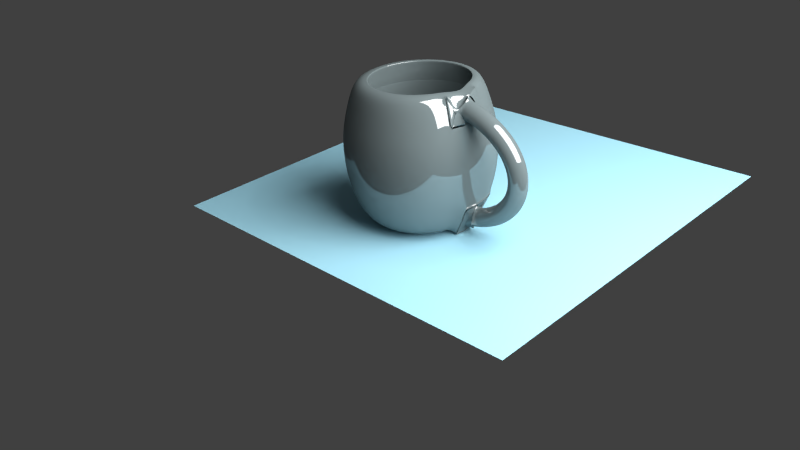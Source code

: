 # Source: coffeecup.blend  (saved by Blender 2.69.0; exported with 4.5.12 LTS)
import bpy
from mathutils import Matrix  # noqa: F401  (used for matrix-valued properties, if any)

bpy.ops.wm.read_factory_settings(use_empty=True)
scene = bpy.context.scene
scene.name = 'Scene'

# ---- collections
col_collection_1 = bpy.data.collections.new('Collection 1'); scene.collection.children.link(col_collection_1)

# ---- materials (node trees are filled in below, after node groups)
mat_material_002 = bpy.data.materials.new('Material.002')
mat_material_002.alpha_threshold = 0.0
mat_material_002.roughness = 0.5
mat_material_002.line_color = (0.0, 0.0, 0.0, 1.0)
mat_material_001 = bpy.data.materials.new('Material.001')
mat_material_001.alpha_threshold = 0.0
mat_material_001.roughness = 0.5
mat_material_001.line_color = (0.0, 0.0, 0.0, 1.0)
mat_material = bpy.data.materials.new('Material')
mat_material.alpha_threshold = 0.0
mat_material.roughness = 0.5
mat_material.line_color = (0.0, 0.0, 0.0, 1.0)

# ---- material node trees
mat_material_002.use_nodes = True; mat_material_002.node_tree.nodes.clear()
_N = mat_material_002.node_tree.nodes; _L = mat_material_002.node_tree.links
n0 = _N.new('ShaderNodeOutputMaterial'); n0.name = 'Material Output'; n0.location = (300, 300)
n1 = _N.new('ShaderNodeEmission'); n1.name = 'Emission'; n1.location = (110, 300)
n1.inputs[0].default_value = (0.8, 0.8, 0.8, 1.0)
n1.inputs[1].default_value = 10.0
_L.new(n1.outputs[0], n0.inputs[0])
n0.is_active_output = True
mat_material_001.use_nodes = True; mat_material_001.node_tree.nodes.clear()
_N = mat_material_001.node_tree.nodes; _L = mat_material_001.node_tree.links
n0 = _N.new('ShaderNodeOutputMaterial'); n0.name = 'Material Output'; n0.location = (300, 300)
n1 = _N.new('ShaderNodeBsdfDiffuse'); n1.name = 'Diffuse BSDF'; n1.location = (10, 300)
n1.inputs[0].default_value = (0.3514, 0.6654, 0.8, 1.0)
_L.new(n1.outputs[0], n0.inputs[0])
n0.is_active_output = True
mat_material.use_nodes = True; mat_material.node_tree.nodes.clear()
_N = mat_material.node_tree.nodes; _L = mat_material.node_tree.links
n0 = _N.new('ShaderNodeOutputMaterial'); n0.name = 'Material Output'; n0.location = (300, 300)
n1 = _N.new('ShaderNodeMixShader'); n1.name = 'Mix Shader'; n1.location = (110, 300)
n1.inputs[0].default_value = 0.14
n2 = _N.new('ShaderNodeBsdfDiffuse'); n2.name = 'Diffuse BSDF'; n2.location = (-90, 300)
n3 = _N.new('ShaderNodeRGB'); n3.name = 'RGB'; n3.location = (-280, 300)
n3.outputs[0].default_value = (0.1525, 0.1904, 0.196, 1.0)
n4 = _N.new('ShaderNodeBsdfAnisotropic'); n4.name = 'Glossy BSDF'; n4.location = (-90, 300)
n4.distribution = 'BECKMANN'
n4.inputs[1].default_value = 0.0
_L.new(n1.outputs[0], n0.inputs[0])
_L.new(n2.outputs[0], n1.inputs[1])
_L.new(n3.outputs[0], n2.inputs[0])
_L.new(n4.outputs[0], n1.inputs[2])
n0.is_active_output = True

# ---- world
world_world = bpy.data.worlds.new('World'); scene.world = world_world
world_world.color = (0.05088, 0.05088, 0.05088)
world_world.use_sun_shadow = False
world_world.sun_shadow_jitter_overblur = 0.0
world_world.cycles.sampling_method = 'MANUAL'
world_world.cycles.sample_map_resolution = 256

# ---- cameras
cam_camera = bpy.data.cameras.new('Camera')
cam_camera.clip_end = 100.0
cam_camera.lens = 35.0
cam_camera.sensor_width = 32.0
cam_camera.sensor_height = 18.0
cam_camera.ortho_scale = 7.314
cam_camera.dof.focus_distance = 0.0

# ---- lights
light_lamp = bpy.data.lights.new('Lamp', 'POINT')
light_lamp.transmission_factor = 0.0
light_lamp.cutoff_distance = 30.0
light_lamp.energy = 100.0
light_lamp.shadow_buffer_clip_start = 1.001
light_lamp.shadow_soft_size = 0.1
light_lamp.shadow_maximum_resolution = 0.006
light_lamp.use_absolute_resolution = True
light_lamp.cycles.use_multiple_importance_sampling = False

# ---- meshes
me_plane_001 = bpy.data.meshes.new('Plane.001')
me_plane_001.from_pydata([(1.0, -1.0, 0.0), (-1.0, -1.0, 0.0), (1.0, 1.0, 0.0), (-1.0, 1.0, 0.0)], [], [(1, 0, 2, 3)])
me_plane_001.materials.append(mat_material_002)
me_plane_001.use_remesh_preserve_volume = False
me_plane_001.use_remesh_preserve_attributes = False
me_plane_001.use_mirror_vertex_groups = False
me_plane_001.update()
me_plane = bpy.data.meshes.new('Plane')
me_plane.from_pydata([(1.0, -1.0, 0.0), (-1.0, -1.0, 0.0), (1.0, 1.0, 0.0), (-1.0, 1.0, 0.0)], [], [(1, 0, 2, 3)])
me_plane.materials.append(mat_material_001)
me_plane.use_remesh_preserve_volume = False
me_plane.use_remesh_preserve_attributes = False
me_plane.use_mirror_vertex_groups = False
me_plane.update()
me_mesh = bpy.data.meshes.new('Mesh')
me_mesh.from_pydata([(-2.246, 0.2157, 0.7458), (-2.201, 0.01582, 0.9408), (-2.246, -0.1843, 0.746), (-2.291, 0.0155, 0.551), (-2.183, 0.2158, 0.7299), (-2.13, 0.016, 0.9229), (-2.181, -0.1842, 0.7299), (-2.235, 0.01564, 0.5369), (-2.121, 0.2161, 0.7118), (-2.06, 0.0163, 0.9023), (-2.119, -0.1839, 0.7116), (-2.181, 0.01587, 0.521), (-2.062, 0.2165, 0.6916), (-1.992, 0.01673, 0.8793), (-2.059, -0.1835, 0.6911), (-2.129, 0.0162, 0.5034), (-2.005, 0.2169, 0.6694), (-1.926, 0.01729, 0.8538), (-2.001, -0.183, 0.6686), (-2.079, 0.01662, 0.4842), (-1.95, 0.2175, 0.6452), (-1.863, 0.01798, 0.8258), (-1.945, -0.1824, 0.6441), (-2.032, 0.01713, 0.4635), (-1.897, 0.2183, 0.6193), (-1.802, 0.01881, 0.7955), (-1.892, -0.1817, 0.6177), (-1.988, 0.01774, 0.4415), (-1.847, 0.2191, 0.5915), (-1.743, 0.01979, 0.7628), (-1.841, -0.1809, 0.5895), (-1.946, 0.01843, 0.4182), (-1.8, 0.22, 0.5621), (-1.687, 0.02091, 0.7278), (-1.793, -0.1799, 0.5595), (-1.907, 0.01922, 0.3937), (-1.756, 0.2211, 0.531), (-1.633, 0.02219, 0.6905), (-1.748, -0.1788, 0.5278), (-1.87, 0.02009, 0.3683), (-1.714, 0.2223, 0.4985), (-1.582, 0.02362, 0.651), (-1.705, -0.1776, 0.4945), (-1.836, 0.02105, 0.3419), (-1.675, 0.2236, 0.4645), (-1.534, 0.02522, 0.6093), (-1.665, -0.1763, 0.4596), (-1.805, 0.02208, 0.3148), (-1.638, 0.225, 0.4292), (-1.489, 0.02699, 0.5654), (-1.627, -0.1748, 0.4233), (-1.776, 0.0232, 0.2871), (-1.605, 0.2265, 0.3927), (-1.447, 0.02893, 0.5195), (-1.593, -0.1732, 0.3857), (-1.751, 0.02439, 0.2589), (-1.575, 0.2282, 0.355), (-1.409, 0.03105, 0.4716), (-1.562, -0.1715, 0.3468), (-1.728, 0.02566, 0.2302), (-1.547, 0.23, 0.3163), (-1.373, 0.03335, 0.4218), (-1.533, -0.1696, 0.3067), (-1.707, 0.027, 0.2012), (-1.523, 0.2319, 0.2766), (-1.342, 0.03583, 0.3701), (-1.508, -0.1677, 0.2654), (-1.689, 0.0284, 0.1719), (-1.501, 0.2339, 0.2361), (-1.314, 0.03851, 0.3168), (-1.486, -0.1655, 0.2232), (-1.673, 0.02988, 0.1425), (-1.483, 0.2361, 0.1948), (-1.289, 0.04137, 0.262), (-1.467, -0.1633, 0.1801), (-1.66, 0.03143, 0.1129), (-1.468, 0.2384, 0.1528), (-1.269, 0.04442, 0.2059), (-1.451, -0.1609, 0.1362), (-1.65, 0.03304, 0.08319), (-1.456, 0.2408, 0.1103), (-1.253, 0.04767, 0.1486), (-1.438, -0.1584, 0.09163), (-1.641, 0.03473, 0.05337), (-1.447, 0.2433, 0.06737), (-1.241, 0.0511, 0.0904), (-1.429, -0.1557, 0.04646), (-1.635, 0.03649, 0.02343), (-1.442, 0.246, 0.02404), (-1.233, 0.05471, 0.03152), (-1.423, -0.1529, 0.000815), (-1.631, 0.03834, -0.006671), (-1.439, 0.2487, -0.01956), (-1.23, 0.05849, -0.02778), (-1.42, -0.15, -0.04518), (-1.629, 0.04027, -0.03696), (-1.44, 0.2517, -0.06333), (-1.231, 0.06245, -0.08726), (-1.421, -0.1469, -0.09139), (-1.63, 0.0423, -0.06746), (-1.444, 0.2547, -0.1072), (-1.236, 0.06657, -0.1467), (-1.425, -0.1437, -0.1377), (-1.633, 0.04443, -0.09821), (-1.451, 0.2579, -0.151), (-1.246, 0.07084, -0.2058), (-1.433, -0.1404, -0.184), (-1.638, 0.04667, -0.1292), (-1.461, 0.2612, -0.1946), (-1.26, 0.07527, -0.2643), (-1.444, -0.1369, -0.2302), (-1.645, 0.04903, -0.1605), (-1.475, 0.2646, -0.2381), (-1.278, 0.07983, -0.3221), (-1.458, -0.1332, -0.2761), (-1.655, 0.05152, -0.192), (-1.492, 0.2681, -0.2811), (-1.3, 0.08452, -0.379), (-1.476, -0.1295, -0.3215), (-1.667, 0.05414, -0.2237), (-1.512, 0.2718, -0.3237), (-1.326, 0.08935, -0.4347), (-1.497, -0.1256, -0.3665), (-1.682, 0.0569, -0.2556), (-1.535, 0.2757, -0.3657), (-1.356, 0.09429, -0.4891), (-1.522, -0.1216, -0.4108), (-1.7, 0.0598, -0.2875), (-1.561, 0.2796, -0.407), (-1.39, 0.09936, -0.542), (-1.549, -0.1174, -0.4543), (-1.721, 0.06284, -0.3193), (-1.591, 0.2837, -0.4475), (-1.428, 0.1045, -0.5934), (-1.581, -0.1131, -0.4969), (-1.744, 0.06604, -0.351), (-1.624, 0.2879, -0.4871), (-1.469, 0.1098, -0.643), (-1.615, -0.1087, -0.5384), (-1.77, 0.06939, -0.3824), (-1.66, 0.2923, -0.5255), (-1.514, 0.1152, -0.6909), (-1.653, -0.1041, -0.5787), (-1.799, 0.07289, -0.4134), (-1.699, 0.2967, -0.5628), (-1.562, 0.1208, -0.7367), (-1.694, -0.09943, -0.6178), (-1.831, 0.07654, -0.4438), (-1.741, 0.3013, -0.5986), (-1.613, 0.1264, -0.7806), (-1.738, -0.09461, -0.6553), (-1.865, 0.08034, -0.4734), (-1.786, 0.3061, -0.6331), (-1.668, 0.1321, -0.8222), (-1.785, -0.08966, -0.6913), (-1.903, 0.0843, -0.5021), (-1.835, 0.3109, -0.6659), (-1.726, 0.138, -0.8616), (-1.836, -0.08458, -0.7255), (-1.944, 0.0884, -0.5298), (-1.886, 0.3159, -0.6969), (-1.787, 0.1439, -0.8986), (-1.889, -0.07937, -0.7579), (-1.988, 0.09266, -0.5562), (-1.94, 0.3211, -0.726), (-1.852, 0.15, -0.9331), (-1.946, -0.07403, -0.7882), (-2.034, 0.09706, -0.5812), (-1.997, 0.3263, -0.7531), (-1.919, 0.1562, -0.9649), (-2.005, -0.06856, -0.8164), (-2.084, 0.1016, -0.6047), (-2.057, 0.3317, -0.778), (-1.989, 0.1624, -0.994), (-2.067, -0.06297, -0.8423), (-2.136, 0.1063, -0.6264), (-2.12, 0.3372, -0.8006), (-2.062, 0.1688, -1.02), (-2.133, -0.05726, -0.8658), (-2.191, 0.1111, -0.6462), (-2.186, 0.3428, -0.8207), (-2.137, 0.1753, -1.043), (-2.201, -0.05142, -0.8866), (-2.249, 0.1161, -0.6639), (-2.254, 0.3486, -0.8381), (-2.216, 0.1819, -1.063), (-2.271, -0.04546, -0.9047), (-2.309, 0.1212, -0.6794), (-2.324, 0.3544, -0.8528), (-2.296, 0.1886, -1.08), (-2.345, -0.03937, -0.9199), (-2.373, 0.1264, -0.6925), (-3.159, 0.09683, -1.112), (-3.159, 1.097, -0.6347), (-3.159, 0.868, -1.112), (-3.159, 0.9694, 0.9696), (-3.008, 0.8532, -1.112), (-2.989, 0.9526, 0.9696), (-2.864, 0.8093, -1.112), (-2.825, 0.903, 0.9696), (-2.73, 0.738, -1.112), (-2.674, 0.8223, 0.9696), (-2.614, 0.6421, -1.112), (-2.542, 0.7138, 0.9696), (-2.518, 0.5253, -1.112), (-2.433, 0.5816, 0.9696), (-2.446, 0.3919, -1.112), (-2.353, 0.4307, 0.9696), (-2.403, 0.2473, -1.112), (-2.303, 0.2671, 0.9696), (-2.388, 0.09683, -1.112), (-2.403, -0.05361, -1.112), (-2.446, -0.1983, -1.112), (-2.353, -0.2371, 0.9696), (-2.518, -0.3316, -1.112), (-2.433, -0.3879, 0.9696), (-2.614, -0.4485, -1.112), (-2.542, -0.5202, 0.9696), (-2.73, -0.5444, -1.112), (-2.674, -0.6287, 0.9696), (-2.864, -0.6156, -1.112), (-2.825, -0.7093, 0.9696), (-3.008, -0.6595, -1.112), (-2.989, -0.759, 0.9696), (-3.159, -0.6743, -1.112), (-3.159, -0.7757, 0.9696), (-3.309, -0.6595, -1.112), (-3.329, -0.759, 0.9696), (-3.454, -0.6156, -1.112), (-3.493, -0.7093, 0.9696), (-3.587, -0.5444, -1.112), (-3.644, -0.6287, 0.9696), (-3.704, -0.4485, -1.112), (-3.776, -0.5202, 0.9696), (-3.8, -0.3316, -1.112), (-3.884, -0.3879, 0.9696), (-3.871, -0.1983, -1.112), (-3.965, -0.2371, 0.9696), (-3.915, -0.05361, -1.112), (-4.015, -0.07339, 0.9696), (-3.93, 0.09684, -1.112), (-4.031, 0.09684, 0.9696), (-3.915, 0.2473, -1.112), (-4.015, 0.2671, 0.9696), (-3.871, 0.3919, -1.112), (-3.965, 0.4307, 0.9696), (-3.8, 0.5253, -1.112), (-3.884, 0.5816, 0.9696), (-3.704, 0.6421, -1.112), (-3.776, 0.7138, 0.9696), (-3.587, 0.738, -1.112), (-3.644, 0.8223, 0.9696), (-3.454, 0.8093, -1.112), (-3.493, 0.903, 0.9696), (-3.309, 0.8532, -1.112), (-3.329, 0.9526, 0.9696), (-3.159, 1.179, -0.209), (-3.159, 1.179, 0.2239), (-3.159, 1.097, 0.5653), (-2.964, 1.078, 0.5653), (-2.948, 1.158, 0.2239), (-2.948, 1.158, -0.209), (-2.964, 1.078, -0.6347), (-2.776, 1.021, 0.5653), (-2.745, 1.097, 0.2239), (-2.745, 1.097, -0.209), (-2.776, 1.021, -0.6347), (-2.603, 0.9283, 0.5653), (-2.558, 0.9967, 0.2239), (-2.558, 0.9967, -0.209), (-2.603, 0.9283, -0.6347), (-2.452, 0.8039, 0.5653), (-2.394, 0.8621, 0.2239), (-2.394, 0.8621, -0.209), (-2.452, 0.8039, -0.6347), (-2.327, 0.6524, 0.5653), (-2.259, 0.6981, 0.2239), (-2.259, 0.6981, -0.209), (-2.327, 0.6524, -0.6347), (-2.235, 0.4795, 0.5653), (-2.159, 0.511, 0.2239), (-2.159, 0.511, -0.209), (-2.235, 0.4795, -0.6347), (-2.178, 0.2919, 0.5653), (-2.097, 0.308, 0.2239), (-2.097, 0.308, -0.209), (-2.178, 0.2919, -0.6347), (-2.159, 0.09683, 0.5653), (-2.077, 0.09683, 0.2239), (-2.077, 0.09683, -0.209), (-2.159, 0.09683, -0.6347), (-2.178, -0.09826, 0.5653), (-2.097, -0.1143, 0.2239), (-2.097, -0.1143, -0.209), (-2.178, -0.09826, -0.6347), (-2.235, -0.2858, 0.5653), (-2.159, -0.3173, 0.2239), (-2.159, -0.3173, -0.209), (-2.235, -0.2858, -0.6347), (-2.327, -0.4587, 0.5653), (-2.259, -0.5044, 0.2239), (-2.259, -0.5044, -0.209), (-2.327, -0.4587, -0.6347), (-2.452, -0.6103, 0.5653), (-2.394, -0.6684, 0.2239), (-2.394, -0.6684, -0.209), (-2.452, -0.6103, -0.6347), (-2.603, -0.7346, 0.5653), (-2.558, -0.803, 0.2239), (-2.558, -0.803, -0.209), (-2.603, -0.7346, -0.6347), (-2.776, -0.827, 0.5653), (-2.745, -0.903, 0.2239), (-2.745, -0.903, -0.209), (-2.776, -0.827, -0.6347), (-2.964, -0.884, 0.5653), (-2.948, -0.9646, 0.2239), (-2.948, -0.9646, -0.209), (-2.964, -0.884, -0.6347), (-3.159, -0.9032, 0.5653), (-3.159, -0.9854, 0.2239), (-3.159, -0.9854, -0.209), (-3.159, -0.9032, -0.6347), (-3.354, -0.884, 0.5653), (-3.37, -0.9646, 0.2239), (-3.37, -0.9646, -0.209), (-3.354, -0.884, -0.6347), (-3.542, -0.827, 0.5653), (-3.573, -0.903, 0.2239), (-3.573, -0.903, -0.209), (-3.542, -0.827, -0.6347), (-3.714, -0.7346, 0.5653), (-3.76, -0.803, 0.2239), (-3.76, -0.803, -0.209), (-3.714, -0.7346, -0.6347), (-3.866, -0.6103, 0.5653), (-3.924, -0.6684, 0.2239), (-3.924, -0.6684, -0.209), (-3.866, -0.6103, -0.6347), (-3.99, -0.4587, 0.5653), (-4.059, -0.5044, 0.2239), (-4.059, -0.5044, -0.209), (-3.99, -0.4587, -0.6347), (-4.083, -0.2858, 0.5653), (-4.159, -0.3173, 0.2239), (-4.159, -0.3173, -0.209), (-4.083, -0.2858, -0.6347), (-4.14, -0.09825, 0.5653), (-4.22, -0.1143, 0.2239), (-4.22, -0.1143, -0.209), (-4.14, -0.09825, -0.6347), (-4.159, 0.09684, 0.5653), (-4.241, 0.09684, 0.2239), (-4.241, 0.09684, -0.209), (-4.159, 0.09684, -0.6347), (-4.14, 0.2919, 0.5653), (-4.22, 0.308, 0.2239), (-4.22, 0.308, -0.209), (-4.14, 0.2919, -0.6347), (-4.083, 0.4795, 0.5653), (-4.159, 0.511, 0.2239), (-4.159, 0.511, -0.209), (-4.083, 0.4795, -0.6347), (-3.99, 0.6524, 0.5653), (-4.059, 0.6981, 0.2239), (-4.059, 0.6981, -0.209), (-3.99, 0.6524, -0.6347), (-3.866, 0.8039, 0.5653), (-3.924, 0.8621, 0.2239), (-3.924, 0.8621, -0.209), (-3.866, 0.8039, -0.6347), (-3.714, 0.9283, 0.5653), (-3.76, 0.9967, 0.2239), (-3.76, 0.9967, -0.209), (-3.714, 0.9283, -0.6347), (-3.542, 1.021, 0.5653), (-3.573, 1.097, 0.2239), (-3.573, 1.097, -0.209), (-3.542, 1.021, -0.6347), (-3.354, 1.078, 0.5653), (-3.37, 1.158, 0.2239), (-3.37, 1.158, -0.209), (-3.354, 1.078, -0.6347), (-2.355, 0.0326, 0.9586), (-3.121, 0.7955, 0.9816), (-2.985, 0.782, 0.9816), (-2.854, 0.7423, 0.9816), (-2.733, 0.6778, 0.9816), (-2.628, 0.591, 0.9816), (-2.541, 0.4852, 0.9816), (-2.476, 0.3645, 0.9816), (-2.437, 0.2336, 0.9816), (-2.476, -0.1697, 0.9816), (-2.541, -0.2904, 0.9816), (-2.628, -0.3962, 0.9816), (-2.733, -0.483, 0.9816), (-2.854, -0.5475, 0.9816), (-2.985, -0.5872, 0.9816), (-3.121, -0.6006, 0.9816), (-3.257, -0.5872, 0.9816), (-3.388, -0.5475, 0.9816), (-3.509, -0.483, 0.9816), (-3.615, -0.3962, 0.9816), (-3.702, -0.2904, 0.9816), (-3.766, -0.1697, 0.9816), (-3.806, -0.03877, 0.9816), (-3.819, 0.09741, 0.9816), (-3.806, 0.2336, 0.9816), (-3.766, 0.3645, 0.9816), (-3.702, 0.4852, 0.9816), (-3.615, 0.591, 0.9816), (-3.509, 0.6778, 0.9816), (-3.388, 0.7423, 0.9816), (-3.257, 0.782, 0.9816), (-2.355, 0.0326, 0.9586), (-3.121, 0.7955, 0.9816), (-2.985, 0.782, 0.9816), (-2.854, 0.7423, 0.9816), (-2.733, 0.6778, 0.9816), (-2.628, 0.591, 0.9816), (-2.541, 0.4852, 0.9816), (-2.476, 0.3645, 0.9816), (-2.437, 0.2336, 0.9816), (-2.476, -0.1697, 0.9816), (-2.541, -0.2904, 0.9816), (-2.628, -0.3962, 0.9816), (-2.733, -0.483, 0.9816), (-2.854, -0.5475, 0.9816), (-2.985, -0.5872, 0.9816), (-3.121, -0.6006, 0.9816), (-3.257, -0.5872, 0.9816), (-3.388, -0.5475, 0.9816), (-3.509, -0.483, 0.9816), (-3.615, -0.3962, 0.9816), (-3.702, -0.2904, 0.9816), (-3.766, -0.1697, 0.9816), (-3.806, -0.03877, 0.9816), (-3.819, 0.09741, 0.9816), (-3.806, 0.2336, 0.9816), (-3.766, 0.3645, 0.9816), (-3.702, 0.4852, 0.9816), (-3.615, 0.591, 0.9816), (-3.509, 0.6778, 0.9816), (-3.388, 0.7423, 0.9816), (-3.257, 0.782, 0.9816), (-2.263, 0.02369, 0.6394), (-3.131, 0.8878, 0.6649), (-2.976, 0.8726, 0.6649), (-2.828, 0.8276, 0.6649), (-2.691, 0.7546, 0.6649), (-2.572, 0.6562, 0.6649), (-2.473, 0.5364, 0.6649), (-2.4, 0.3997, 0.6649), (-2.355, 0.2514, 0.6649), (-2.4, -0.2055, 0.6649), (-2.473, -0.3422, 0.6649), (-2.572, -0.462, 0.6649), (-2.691, -0.5604, 0.6649), (-2.828, -0.6334, 0.6649), (-2.976, -0.6784, 0.6649), (-3.131, -0.6936, 0.6649), (-3.285, -0.6784, 0.6649), (-3.433, -0.6334, 0.6649), (-3.57, -0.5604, 0.6649), (-3.69, -0.462, 0.6649), (-3.788, -0.3422, 0.6649), (-3.861, -0.2055, 0.6649), (-3.906, -0.05716, 0.6649), (-3.921, 0.09711, 0.6649), (-3.906, 0.2514, 0.6649), (-3.861, 0.3997, 0.6649), (-3.788, 0.5364, 0.6649), (-3.69, 0.6562, 0.6649), (-3.57, 0.7546, 0.6649), (-3.433, 0.8276, 0.6649), (-3.285, 0.8726, 0.6649), (-2.263, 0.02369, 0.6394), (-3.131, 0.8878, 0.6649), (-2.976, 0.8726, 0.6649), (-2.828, 0.8276, 0.6649), (-2.691, 0.7546, 0.6649), (-2.572, 0.6562, 0.6649), (-2.473, 0.5364, 0.6649), (-2.4, 0.3997, 0.6649), (-2.355, 0.2514, 0.6649), (-2.4, -0.2055, 0.6649), (-2.473, -0.3422, 0.6649), (-2.572, -0.462, 0.6649), (-2.691, -0.5604, 0.6649), (-2.828, -0.6334, 0.6649), (-2.976, -0.6784, 0.6649), (-3.131, -0.6936, 0.6649), (-3.285, -0.6784, 0.6649), (-3.433, -0.6334, 0.6649), (-3.57, -0.5604, 0.6649), (-3.69, -0.462, 0.6649), (-3.788, -0.3422, 0.6649), (-3.861, -0.2055, 0.6649), (-3.906, -0.05716, 0.6649), (-3.921, 0.09711, 0.6649), (-3.906, 0.2514, 0.6649), (-3.861, 0.3997, 0.6649), (-3.788, 0.5364, 0.6649), (-3.69, 0.6562, 0.6649), (-3.57, 0.7546, 0.6649), (-3.433, 0.8276, 0.6649), (-3.285, 0.8726, 0.6649), (-2.263, 0.02369, 0.6321), (-3.131, 0.8878, 0.6576), (-2.976, 0.8726, 0.6576), (-2.828, 0.8276, 0.6576), (-2.691, 0.7546, 0.6576), (-2.572, 0.6562, 0.6576), (-2.473, 0.5364, 0.6576), (-2.4, 0.3997, 0.6576), (-2.355, 0.2514, 0.6576), (-2.4, -0.2055, 0.6576), (-2.473, -0.3422, 0.6576), (-2.572, -0.462, 0.6576), (-2.691, -0.5604, 0.6576), (-2.828, -0.6334, 0.6576), (-2.976, -0.6784, 0.6576), (-3.131, -0.6936, 0.6576), (-3.285, -0.6784, 0.6576), (-3.433, -0.6334, 0.6576), (-3.57, -0.5604, 0.6576), (-3.69, -0.462, 0.6576), (-3.788, -0.3422, 0.6576), (-3.861, -0.2055, 0.6576), (-3.906, -0.05716, 0.6576), (-3.921, 0.09711, 0.6576), (-3.906, 0.2514, 0.6576), (-3.861, 0.3997, 0.6576), (-3.788, 0.5364, 0.6576), (-3.69, 0.6562, 0.6576), (-3.57, 0.7546, 0.6576), (-3.433, 0.8276, 0.6576), (-3.285, 0.8726, 0.6576), (-2.263, 0.02369, 0.6321), (-3.131, 0.8878, 0.6576), (-2.976, 0.8726, 0.6576), (-2.828, 0.8276, 0.6576), (-2.691, 0.7546, 0.6576), (-2.572, 0.6562, 0.6576), (-2.473, 0.5364, 0.6576), (-2.4, 0.3997, 0.6576), (-2.355, 0.2514, 0.6576), (-2.4, -0.2055, 0.6576), (-2.473, -0.3422, 0.6576), (-2.572, -0.462, 0.6576), (-2.691, -0.5604, 0.6576), (-2.828, -0.6334, 0.6576), (-2.976, -0.6784, 0.6576), (-3.131, -0.6936, 0.6576), (-3.285, -0.6784, 0.6576), (-3.433, -0.6334, 0.6576), (-3.57, -0.5604, 0.6576), (-3.69, -0.462, 0.6576), (-3.788, -0.3422, 0.6576), (-3.861, -0.2055, 0.6576), (-3.906, -0.05716, 0.6576), (-3.921, 0.09711, 0.6576), (-3.906, 0.2514, 0.6576), (-3.861, 0.3997, 0.6576), (-3.788, 0.5364, 0.6576), (-3.69, 0.6562, 0.6576), (-3.57, 0.7546, 0.6576), (-3.433, 0.8276, 0.6576), (-3.285, 0.8726, 0.6576), (-2.263, 0.02369, 0.6321), (-3.131, 0.8878, 0.6576), (-2.976, 0.8726, 0.6576), (-2.828, 0.8276, 0.6576), (-2.691, 0.7546, 0.6576), (-2.572, 0.6562, 0.6576), (-2.473, 0.5364, 0.6576), (-2.4, 0.3997, 0.6576), (-2.355, 0.2514, 0.6576), (-2.4, -0.2055, 0.6576), (-2.473, -0.3422, 0.6576), (-2.572, -0.462, 0.6576), (-2.691, -0.5604, 0.6576), (-2.828, -0.6334, 0.6576), (-2.976, -0.6784, 0.6576), (-3.131, -0.6936, 0.6576), (-3.285, -0.6784, 0.6576), (-3.433, -0.6334, 0.6576), (-3.57, -0.5604, 0.6576), (-3.69, -0.462, 0.6576), (-3.788, -0.3422, 0.6576), (-3.861, -0.2055, 0.6576), (-3.906, -0.05716, 0.6576), (-3.921, 0.09711, 0.6576), (-3.906, 0.2514, 0.6576), (-3.861, 0.3997, 0.6576), (-3.788, 0.5364, 0.6576), (-3.69, 0.6562, 0.6576), (-3.57, 0.7546, 0.6576), (-3.433, 0.8276, 0.6576), (-3.285, 0.8726, 0.6576), (-2.181, 0.0167, 0.1985), (-3.129, 0.9603, 0.2263), (-2.96, 0.9437, 0.2263), (-2.798, 0.8946, 0.2263), (-2.649, 0.8148, 0.2263), (-2.518, 0.7074, 0.2263), (-2.411, 0.5766, 0.2263), (-2.331, 0.4273, 0.2263), (-2.282, 0.2653, 0.2263), (-2.331, -0.2336, 0.2263), (-2.411, -0.3828, 0.2263), (-2.518, -0.5137, 0.2263), (-2.649, -0.621, 0.2263), (-2.798, -0.7008, 0.2263), (-2.96, -0.75, 0.2263), (-3.129, -0.7666, 0.2263), (-3.297, -0.75, 0.2263), (-3.459, -0.7008, 0.2263), (-3.608, -0.621, 0.2263), (-3.739, -0.5137, 0.2263), (-3.847, -0.3828, 0.2263), (-3.926, -0.2336, 0.2263), (-3.975, -0.07158, 0.2263), (-3.992, 0.09687, 0.2263), (-3.975, 0.2653, 0.2263), (-3.926, 0.4273, 0.2263), (-3.847, 0.5766, 0.2263), (-3.739, 0.7074, 0.2263), (-3.608, 0.8148, 0.2263), (-3.459, 0.8946, 0.2263), (-3.297, 0.9437, 0.2263), (-2.21, 0.0167, -0.2255), (-3.158, 0.9603, -0.1977), (-2.989, 0.9437, -0.1977), (-2.827, 0.8946, -0.1977), (-2.678, 0.8148, -0.1977), (-2.547, 0.7074, -0.1977), (-2.44, 0.5766, -0.1977), (-2.36, 0.4273, -0.1977), (-2.311, 0.2653, -0.1977), (-2.36, -0.2336, -0.1977), (-2.44, -0.3828, -0.1977), (-2.547, -0.5137, -0.1977), (-2.678, -0.621, -0.1977), (-2.827, -0.7008, -0.1977), (-2.989, -0.75, -0.1977), (-3.158, -0.7666, -0.1977), (-3.326, -0.75, -0.1977), (-3.488, -0.7008, -0.1977), (-3.638, -0.621, -0.1977), (-3.768, -0.5137, -0.1977), (-3.876, -0.3828, -0.1977), (-3.956, -0.2336, -0.1977), (-4.005, -0.07158, -0.1977), (-4.021, 0.09687, -0.1977), (-4.005, 0.2653, -0.1977), (-3.956, 0.4273, -0.1977), (-3.876, 0.5766, -0.1977), (-3.768, 0.7074, -0.1977), (-3.638, 0.8148, -0.1977), (-3.488, 0.8946, -0.1977), (-3.326, 0.9437, -0.1977), (-2.344, 0.02751, -0.6533), (-3.168, 0.8482, -0.6291), (-3.022, 0.8338, -0.6291), (-2.881, 0.791, -0.6291), (-2.751, 0.7216, -0.6291), (-2.637, 0.6283, -0.6291), (-2.544, 0.5145, -0.6291), (-2.475, 0.3846, -0.6291), (-2.432, 0.2437, -0.6291), (-2.475, -0.1901, -0.6291), (-2.544, -0.32, -0.6291), (-2.637, -0.4338, -0.6291), (-2.751, -0.5272, -0.6291), (-2.881, -0.5966, -0.6291), (-3.022, -0.6393, -0.6291), (-3.168, -0.6537, -0.6291), (-3.315, -0.6393, -0.6291), (-3.456, -0.5966, -0.6291), (-3.586, -0.5272, -0.6291), (-3.699, -0.4338, -0.6291), (-3.793, -0.32, -0.6291), (-3.862, -0.1901, -0.6291), (-3.905, -0.04927, -0.6291), (-3.919, 0.09724, -0.6291), (-3.905, 0.2437, -0.6291), (-3.862, 0.3846, -0.6291), (-3.793, 0.5145, -0.6291), (-3.699, 0.6283, -0.6291), (-3.586, 0.7216, -0.6291), (-3.456, 0.791, -0.6291), (-3.315, 0.8338, -0.6291), (-2.344, 0.02751, -0.6533), (-3.168, 0.8482, -0.6291), (-3.022, 0.8338, -0.6291), (-2.881, 0.791, -0.6291), (-2.751, 0.7216, -0.6291), (-2.637, 0.6283, -0.6291), (-2.544, 0.5145, -0.6291), (-2.475, 0.3846, -0.6291), (-2.432, 0.2437, -0.6291), (-2.475, -0.1901, -0.6291), (-2.544, -0.32, -0.6291), (-2.637, -0.4338, -0.6291), (-2.751, -0.5272, -0.6291), (-2.881, -0.5966, -0.6291), (-3.022, -0.6393, -0.6291), (-3.168, -0.6537, -0.6291), (-3.315, -0.6393, -0.6291), (-3.456, -0.5966, -0.6291), (-3.586, -0.5272, -0.6291), (-3.699, -0.4338, -0.6291), (-3.793, -0.32, -0.6291), (-3.862, -0.1901, -0.6291), (-3.905, -0.04927, -0.6291), (-3.919, 0.09724, -0.6291), (-3.905, 0.2437, -0.6291), (-3.862, 0.3846, -0.6291), (-3.793, 0.5145, -0.6291), (-3.699, 0.6283, -0.6291), (-3.586, 0.7216, -0.6291), (-3.456, 0.791, -0.6291), (-3.315, 0.8338, -0.6291), (-2.344, 0.02751, -0.6533), (-3.168, 0.8482, -0.6291), (-3.022, 0.8338, -0.6291), (-2.881, 0.791, -0.6291), (-2.751, 0.7216, -0.6291), (-2.637, 0.6283, -0.6291), (-2.544, 0.5145, -0.6291), (-2.475, 0.3846, -0.6291), (-2.432, 0.2437, -0.6291), (-2.475, -0.1901, -0.6291), (-2.544, -0.32, -0.6291), (-2.637, -0.4338, -0.6291), (-2.751, -0.5272, -0.6291), (-2.881, -0.5966, -0.6291), (-3.022, -0.6393, -0.6291), (-3.168, -0.6537, -0.6291), (-3.315, -0.6393, -0.6291), (-3.456, -0.5966, -0.6291), (-3.586, -0.5272, -0.6291), (-3.699, -0.4338, -0.6291), (-3.793, -0.32, -0.6291), (-3.862, -0.1901, -0.6291), (-3.905, -0.04927, -0.6291), (-3.919, 0.09724, -0.6291), (-3.905, 0.2437, -0.6291), (-3.862, 0.3846, -0.6291), (-3.793, 0.5145, -0.6291), (-3.699, 0.6283, -0.6291), (-3.586, 0.7216, -0.6291), (-3.456, 0.791, -0.6291), (-3.315, 0.8338, -0.6291), (-2.512, 0.03806, -0.9716), (-3.215, 0.7389, -0.9509), (-3.09, 0.7266, -0.9509), (-2.97, 0.6901, -0.9509), (-2.859, 0.6308, -0.9509), (-2.762, 0.5511, -0.9509), (-2.682, 0.4539, -0.9509), (-2.623, 0.343, -0.9509), (-2.586, 0.2227, -0.9509), (-2.623, -0.1478, -0.9509), (-2.682, -0.2587, -0.9509), (-2.762, -0.3559, -0.9509), (-2.859, -0.4356, -0.9509), (-2.97, -0.4949, -0.9509), (-3.09, -0.5314, -0.9509), (-3.215, -0.5437, -0.9509), (-3.341, -0.5314, -0.9509), (-3.461, -0.4949, -0.9509), (-3.572, -0.4356, -0.9509), (-3.669, -0.3559, -0.9509), (-3.749, -0.2587, -0.9509), (-3.808, -0.1478, -0.9509), (-3.844, -0.02751, -0.9509), (-3.857, 0.0976, -0.9509), (-3.844, 0.2227, -0.9509), (-3.808, 0.343, -0.9509), (-3.749, 0.4539, -0.9509), (-3.669, 0.5511, -0.9509), (-3.572, 0.6308, -0.9509), (-3.461, 0.6901, -0.9509), (-3.341, 0.7266, -0.9509), (-3.234, 0.09971, -0.9515)], [], [(0, 4, 7, 3), (1, 5, 4, 0), (2, 6, 5, 1), (3, 7, 6, 2), (4, 8, 11, 7), (5, 9, 8, 4), (6, 10, 9, 5), (7, 11, 10, 6), (8, 12, 15, 11), (9, 13, 12, 8), (10, 14, 13, 9), (11, 15, 14, 10), (12, 16, 19, 15), (13, 17, 16, 12), (14, 18, 17, 13), (15, 19, 18, 14), (16, 20, 23, 19), (17, 21, 20, 16), (18, 22, 21, 17), (19, 23, 22, 18), (20, 24, 27, 23), (21, 25, 24, 20), (22, 26, 25, 21), (23, 27, 26, 22), (24, 28, 31, 27), (25, 29, 28, 24), (26, 30, 29, 25), (27, 31, 30, 26), (28, 32, 35, 31), (29, 33, 32, 28), (30, 34, 33, 29), (31, 35, 34, 30), (32, 36, 39, 35), (33, 37, 36, 32), (34, 38, 37, 33), (35, 39, 38, 34), (36, 40, 43, 39), (37, 41, 40, 36), (38, 42, 41, 37), (39, 43, 42, 38), (40, 44, 47, 43), (41, 45, 44, 40), (42, 46, 45, 41), (43, 47, 46, 42), (44, 48, 51, 47), (45, 49, 48, 44), (46, 50, 49, 45), (47, 51, 50, 46), (48, 52, 55, 51), (49, 53, 52, 48), (50, 54, 53, 49), (51, 55, 54, 50), (52, 56, 59, 55), (53, 57, 56, 52), (54, 58, 57, 53), (55, 59, 58, 54), (56, 60, 63, 59), (57, 61, 60, 56), (58, 62, 61, 57), (59, 63, 62, 58), (60, 64, 67, 63), (61, 65, 64, 60), (62, 66, 65, 61), (63, 67, 66, 62), (64, 68, 71, 67), (65, 69, 68, 64), (66, 70, 69, 65), (67, 71, 70, 66), (68, 72, 75, 71), (69, 73, 72, 68), (70, 74, 73, 69), (71, 75, 74, 70), (72, 76, 79, 75), (73, 77, 76, 72), (74, 78, 77, 73), (75, 79, 78, 74), (76, 80, 83, 79), (77, 81, 80, 76), (78, 82, 81, 77), (79, 83, 82, 78), (80, 84, 87, 83), (81, 85, 84, 80), (82, 86, 85, 81), (83, 87, 86, 82), (84, 88, 91, 87), (85, 89, 88, 84), (86, 90, 89, 85), (87, 91, 90, 86), (88, 92, 95, 91), (89, 93, 92, 88), (90, 94, 93, 89), (91, 95, 94, 90), (92, 96, 99, 95), (93, 97, 96, 92), (94, 98, 97, 93), (95, 99, 98, 94), (96, 100, 103, 99), (97, 101, 100, 96), (98, 102, 101, 97), (99, 103, 102, 98), (100, 104, 107, 103), (101, 105, 104, 100), (102, 106, 105, 101), (103, 107, 106, 102), (104, 108, 111, 107), (105, 109, 108, 104), (106, 110, 109, 105), (107, 111, 110, 106), (108, 112, 115, 111), (109, 113, 112, 108), (110, 114, 113, 109), (111, 115, 114, 110), (112, 116, 119, 115), (113, 117, 116, 112), (114, 118, 117, 113), (115, 119, 118, 114), (116, 120, 123, 119), (117, 121, 120, 116), (118, 122, 121, 117), (119, 123, 122, 118), (120, 124, 127, 123), (121, 125, 124, 120), (122, 126, 125, 121), (123, 127, 126, 122), (124, 128, 131, 127), (125, 129, 128, 124), (126, 130, 129, 125), (127, 131, 130, 126), (128, 132, 135, 131), (129, 133, 132, 128), (130, 134, 133, 129), (131, 135, 134, 130), (132, 136, 139, 135), (133, 137, 136, 132), (134, 138, 137, 133), (135, 139, 138, 134), (136, 140, 143, 139), (137, 141, 140, 136), (138, 142, 141, 137), (139, 143, 142, 138), (140, 144, 147, 143), (141, 145, 144, 140), (142, 146, 145, 141), (143, 147, 146, 142), (144, 148, 151, 147), (145, 149, 148, 144), (146, 150, 149, 145), (147, 151, 150, 146), (148, 152, 155, 151), (149, 153, 152, 148), (150, 154, 153, 149), (151, 155, 154, 150), (152, 156, 159, 155), (153, 157, 156, 152), (154, 158, 157, 153), (155, 159, 158, 154), (156, 160, 163, 159), (157, 161, 160, 156), (158, 162, 161, 157), (159, 163, 162, 158), (160, 164, 167, 163), (161, 165, 164, 160), (162, 166, 165, 161), (163, 167, 166, 162), (164, 168, 171, 167), (165, 169, 168, 164), (166, 170, 169, 165), (167, 171, 170, 166), (168, 172, 175, 171), (169, 173, 172, 168), (170, 174, 173, 169), (171, 175, 174, 170), (172, 176, 179, 175), (173, 177, 176, 172), (174, 178, 177, 173), (175, 179, 178, 174), (176, 180, 183, 179), (177, 181, 180, 176), (178, 182, 181, 177), (179, 183, 182, 178), (180, 184, 187, 183), (181, 185, 184, 180), (182, 186, 185, 181), (183, 187, 186, 182), (184, 188, 191, 187), (185, 189, 188, 184), (186, 190, 189, 185), (187, 191, 190, 186), (192, 194, 196), (284, 283, 287, 288), (258, 195, 197, 259), (192, 196, 198), (285, 284, 288, 289), (259, 197, 199, 263), (192, 198, 200), (286, 285, 289, 290), (263, 199, 201, 267), (192, 200, 202), (267, 201, 203, 271), (192, 202, 204), (280, 279, 283, 284), (271, 203, 205, 275), (192, 204, 206), (281, 280, 284, 285), (275, 205, 207, 279), (192, 206, 208), (282, 281, 285, 286), (279, 207, 209, 283), (192, 208, 210), (192, 210, 211), (276, 275, 279, 280), (192, 211, 212), (277, 276, 280, 281), (192, 212, 214), (278, 277, 281, 282), (295, 213, 215, 299), (192, 214, 216), (204, 278, 282, 206), (299, 215, 217, 303), (192, 216, 218), (272, 271, 275, 276), (303, 217, 219, 307), (192, 218, 220), (273, 272, 276, 277), (307, 219, 221, 311), (192, 220, 222), (274, 273, 277, 278), (311, 221, 223, 315), (192, 222, 224), (202, 274, 278, 204), (315, 223, 225, 319), (192, 224, 226), (268, 267, 271, 272), (319, 225, 227, 323), (192, 226, 228), (269, 268, 272, 273), (323, 227, 229, 327), (192, 228, 230), (270, 269, 273, 274), (327, 229, 231, 331), (192, 230, 232), (200, 270, 274, 202), (331, 231, 233, 335), (192, 232, 234), (264, 263, 267, 268), (335, 233, 235, 339), (192, 234, 236), (265, 264, 268, 269), (339, 235, 237, 343), (192, 236, 238), (266, 265, 269, 270), (343, 237, 239, 347), (192, 238, 240), (198, 266, 270, 200), (347, 239, 241, 351), (192, 240, 242), (260, 259, 263, 264), (351, 241, 243, 355), (192, 242, 244), (261, 260, 264, 265), (355, 243, 245, 359), (192, 244, 246), (262, 261, 265, 266), (359, 245, 247, 363), (192, 246, 248), (196, 262, 266, 198), (363, 247, 249, 367), (192, 248, 250), (257, 258, 259, 260), (367, 249, 251, 371), (192, 250, 252), (256, 257, 260, 261), (371, 251, 253, 375), (192, 252, 254), (193, 256, 261, 262), (375, 253, 255, 379), (192, 254, 194), (194, 193, 262, 196), (379, 255, 195, 258), (2, 1, 291, 295, 213), (290, 289, 293, 294), (289, 288, 292, 293), (288, 287, 291, 292), (211, 294, 298, 212), (294, 293, 297, 298), (293, 292, 296, 297), (292, 291, 295, 296), (212, 298, 302, 214), (298, 297, 301, 302), (297, 296, 300, 301), (296, 295, 299, 300), (214, 302, 306, 216), (302, 301, 305, 306), (301, 300, 304, 305), (300, 299, 303, 304), (216, 306, 310, 218), (306, 305, 309, 310), (305, 304, 308, 309), (304, 303, 307, 308), (218, 310, 314, 220), (310, 309, 313, 314), (309, 308, 312, 313), (308, 307, 311, 312), (220, 314, 318, 222), (314, 313, 317, 318), (313, 312, 316, 317), (312, 311, 315, 316), (222, 318, 322, 224), (318, 317, 321, 322), (317, 316, 320, 321), (316, 315, 319, 320), (224, 322, 326, 226), (322, 321, 325, 326), (321, 320, 324, 325), (320, 319, 323, 324), (226, 326, 330, 228), (326, 325, 329, 330), (325, 324, 328, 329), (324, 323, 327, 328), (228, 330, 334, 230), (330, 329, 333, 334), (329, 328, 332, 333), (328, 327, 331, 332), (230, 334, 338, 232), (334, 333, 337, 338), (333, 332, 336, 337), (332, 331, 335, 336), (232, 338, 342, 234), (338, 337, 341, 342), (337, 336, 340, 341), (336, 335, 339, 340), (234, 342, 346, 236), (342, 341, 345, 346), (341, 340, 344, 345), (340, 339, 343, 344), (236, 346, 350, 238), (346, 345, 349, 350), (345, 344, 348, 349), (344, 343, 347, 348), (238, 350, 354, 240), (350, 349, 353, 354), (349, 348, 352, 353), (348, 347, 351, 352), (240, 354, 358, 242), (354, 353, 357, 358), (353, 352, 356, 357), (352, 351, 355, 356), (242, 358, 362, 244), (358, 357, 361, 362), (357, 356, 360, 361), (356, 355, 359, 360), (244, 362, 366, 246), (362, 361, 365, 366), (361, 360, 364, 365), (360, 359, 363, 364), (246, 366, 370, 248), (366, 365, 369, 370), (365, 364, 368, 369), (364, 363, 367, 368), (248, 370, 374, 250), (370, 369, 373, 374), (369, 368, 372, 373), (368, 367, 371, 372), (250, 374, 378, 252), (374, 373, 377, 378), (373, 372, 376, 377), (372, 371, 375, 376), (252, 378, 382, 254), (378, 377, 381, 382), (377, 376, 380, 381), (376, 375, 379, 380), (254, 382, 193, 194), (382, 381, 256, 193), (381, 380, 257, 256), (380, 379, 258, 257), (1, 209, 0, 283), (209, 1, 283), (213, 2, 295, 291, 283, 0, 1), (191, 188, 286, 282, 206), (189, 190, 208, 210, 211, 294), (286, 188, 191, 290), (178, 189, 294, 290, 179), (188, 189, 190, 208, 206, 191), (188, 282, 206, 208, 189), (188, 191, 206, 189), (190, 294, 189, 206, 191), (237, 235, 403, 404), (215, 213, 392, 393), (245, 243, 407, 408), (197, 195, 384, 385), (201, 199, 386, 387), (223, 221, 396, 397), (253, 251, 411, 412), (209, 207, 390, 391), (231, 229, 400, 401), (239, 237, 404, 405), (217, 215, 393, 394), (213, 1, 383, 392), (247, 245, 408, 409), (203, 201, 387, 388), (225, 223, 397, 398), (255, 253, 412, 413), (233, 231, 401, 402), (241, 239, 405, 406), (219, 217, 394, 395), (249, 247, 409, 410), (205, 203, 388, 389), (227, 225, 398, 399), (235, 233, 402, 403), (195, 255, 413, 384), (243, 241, 406, 407), (199, 197, 385, 386), (221, 219, 395, 396), (1, 209, 391, 383), (251, 249, 410, 411), (207, 205, 389, 390), (229, 227, 399, 400), (384, 413, 444, 415), (403, 402, 433, 434), (391, 390, 421, 422), (412, 411, 442, 443), (389, 388, 419, 420), (401, 400, 431, 432), (410, 409, 440, 441), (387, 386, 417, 418), (399, 398, 429, 430), (408, 407, 438, 439), (385, 384, 415, 416), (397, 396, 427, 428), (406, 405, 436, 437), (395, 394, 425, 426), (383, 391, 422, 414), (404, 403, 434, 435), (393, 392, 423, 424), (413, 412, 443, 444), (402, 401, 432, 433), (390, 389, 420, 421), (411, 410, 441, 442), (388, 387, 418, 419), (400, 399, 430, 431), (409, 408, 439, 440), (386, 385, 416, 417), (398, 397, 428, 429), (407, 406, 437, 438), (396, 395, 426, 427), (392, 383, 414, 423), (405, 404, 435, 436), (394, 393, 424, 425), (438, 437, 468, 469), (427, 426, 457, 458), (423, 414, 445, 454), (436, 435, 466, 467), (425, 424, 455, 456), (415, 444, 475, 446), (434, 433, 464, 465), (422, 421, 452, 453), (443, 442, 473, 474), (420, 419, 450, 451), (432, 431, 462, 463), (441, 440, 471, 472), (418, 417, 448, 449), (430, 429, 460, 461), (439, 438, 469, 470), (416, 415, 446, 447), (428, 427, 458, 459), (437, 436, 467, 468), (426, 425, 456, 457), (414, 422, 453, 445), (435, 434, 465, 466), (424, 423, 454, 455), (444, 443, 474, 475), (433, 432, 463, 464), (421, 420, 451, 452), (442, 441, 472, 473), (419, 418, 449, 450), (431, 430, 461, 462), (440, 439, 470, 471), (417, 416, 447, 448), (429, 428, 459, 460), (473, 472, 503, 504), (450, 449, 480, 481), (462, 461, 492, 493), (471, 470, 501, 502), (448, 447, 478, 479), (460, 459, 490, 491), (469, 468, 499, 500), (458, 457, 488, 489), (454, 445, 476, 485), (467, 466, 497, 498), (456, 455, 486, 487), (446, 475, 506, 477), (465, 464, 495, 496), (453, 452, 483, 484), (474, 473, 504, 505), (451, 450, 481, 482), (463, 462, 493, 494), (472, 471, 502, 503), (449, 448, 479, 480), (461, 460, 491, 492), (470, 469, 500, 501), (447, 446, 477, 478), (459, 458, 489, 490), (468, 467, 498, 499), (457, 456, 487, 488), (445, 453, 484, 476), (466, 465, 496, 497), (455, 454, 485, 486), (475, 474, 505, 506), (464, 463, 494, 495), (452, 451, 482, 483), (476, 484, 515, 507), (497, 496, 527, 528), (486, 485, 516, 517), (506, 505, 536, 537), (495, 494, 525, 526), (483, 482, 513, 514), (504, 503, 534, 535), (481, 480, 511, 512), (493, 492, 523, 524), (502, 501, 532, 533), (479, 478, 509, 510), (491, 490, 521, 522), (500, 499, 530, 531), (489, 488, 519, 520), (485, 476, 507, 516), (498, 497, 528, 529), (487, 486, 517, 518), (477, 506, 537, 508), (496, 495, 526, 527), (484, 483, 514, 515), (505, 504, 535, 536), (482, 481, 512, 513), (494, 493, 524, 525), (503, 502, 533, 534), (480, 479, 510, 511), (492, 491, 522, 523), (501, 500, 531, 532), (478, 477, 508, 509), (490, 489, 520, 521), (499, 498, 529, 530), (488, 487, 518, 519), (530, 529, 560, 561), (519, 518, 549, 550), (507, 515, 546, 538), (528, 527, 558, 559), (517, 516, 547, 548), (537, 536, 567, 568), (526, 525, 556, 557), (514, 513, 544, 545), (535, 534, 565, 566), (512, 511, 542, 543), (524, 523, 554, 555), (533, 532, 563, 564), (510, 509, 540, 541), (522, 521, 552, 553), (531, 530, 561, 562), (520, 519, 550, 551), (516, 507, 538, 547), (529, 528, 559, 560), (518, 517, 548, 549), (508, 537, 568, 539), (527, 526, 557, 558), (515, 514, 545, 546), (536, 535, 566, 567), (513, 512, 543, 544), (525, 524, 555, 556), (534, 533, 564, 565), (511, 510, 541, 542), (523, 522, 553, 554), (532, 531, 562, 563), (509, 508, 539, 540), (521, 520, 551, 552), (565, 564, 595, 596), (542, 541, 572, 573), (554, 553, 584, 585), (563, 562, 593, 594), (540, 539, 570, 571), (552, 551, 582, 583), (561, 560, 591, 592), (550, 549, 580, 581), (538, 546, 577, 569), (559, 558, 589, 590), (548, 547, 578, 579), (568, 567, 598, 599), (557, 556, 587, 588), (545, 544, 575, 576), (566, 565, 596, 597), (543, 542, 573, 574), (555, 554, 585, 586), (564, 563, 594, 595), (541, 540, 571, 572), (553, 552, 583, 584), (562, 561, 592, 593), (551, 550, 581, 582), (547, 538, 569, 578), (560, 559, 590, 591), (549, 548, 579, 580), (539, 568, 599, 570), (558, 557, 588, 589), (546, 545, 576, 577), (567, 566, 597, 598), (544, 543, 574, 575), (556, 555, 586, 587), (570, 599, 630, 601), (589, 588, 619, 620), (577, 576, 607, 608), (598, 597, 628, 629), (575, 574, 605, 606), (587, 586, 617, 618), (596, 595, 626, 627), (573, 572, 603, 604), (585, 584, 615, 616), (594, 593, 624, 625), (571, 570, 601, 602), (583, 582, 613, 614), (592, 591, 622, 623), (581, 580, 611, 612), (569, 577, 608, 600), (590, 589, 620, 621), (579, 578, 609, 610), (599, 598, 629, 630), (588, 587, 618, 619), (576, 575, 606, 607), (597, 596, 627, 628), (574, 573, 604, 605), (586, 585, 616, 617), (595, 594, 625, 626), (572, 571, 602, 603), (584, 583, 614, 615), (593, 592, 623, 624), (582, 581, 612, 613), (578, 569, 600, 609), (591, 590, 621, 622), (580, 579, 610, 611), (624, 623, 654, 655), (613, 612, 643, 644), (609, 600, 631, 640), (622, 621, 652, 653), (611, 610, 641, 642), (601, 630, 661, 632), (620, 619, 650, 651), (608, 607, 638, 639), (629, 628, 659, 660), (606, 605, 636, 637), (618, 617, 648, 649), (627, 626, 657, 658), (604, 603, 634, 635), (616, 615, 646, 647), (625, 624, 655, 656), (602, 601, 632, 633), (614, 613, 644, 645), (623, 622, 653, 654), (612, 611, 642, 643), (600, 608, 639, 631), (621, 620, 651, 652), (610, 609, 640, 641), (630, 629, 660, 661), (619, 618, 649, 650), (607, 606, 637, 638), (628, 627, 658, 659), (605, 604, 635, 636), (617, 616, 647, 648), (626, 625, 656, 657), (603, 602, 633, 634), (615, 614, 645, 646), (659, 658, 689, 690), (636, 635, 666, 667), (648, 647, 678, 679), (657, 656, 687, 688), (634, 633, 664, 665), (646, 645, 676, 677), (655, 654, 685, 686), (644, 643, 674, 675), (640, 631, 662, 671), (653, 652, 683, 684), (642, 641, 672, 673), (632, 661, 692, 663), (651, 650, 681, 682), (639, 638, 669, 670), (660, 659, 690, 691), (637, 636, 667, 668), (649, 648, 679, 680), (658, 657, 688, 689), (635, 634, 665, 666), (647, 646, 677, 678), (656, 655, 686, 687), (633, 632, 663, 664), (645, 644, 675, 676), (654, 653, 684, 685), (643, 642, 673, 674), (631, 639, 670, 662), (652, 651, 682, 683), (641, 640, 671, 672), (661, 660, 691, 692), (650, 649, 680, 681), (638, 637, 668, 669), (662, 670, 701, 693), (683, 682, 713, 714), (672, 671, 702, 703), (692, 691, 722, 723), (681, 680, 711, 712), (669, 668, 699, 700), (690, 689, 720, 721), (667, 666, 697, 698), (679, 678, 709, 710), (688, 687, 718, 719), (665, 664, 695, 696), (677, 676, 707, 708), (686, 685, 716, 717), (675, 674, 705, 706), (671, 662, 693, 702), (684, 683, 714, 715), (673, 672, 703, 704), (663, 692, 723, 694), (682, 681, 712, 713), (670, 669, 700, 701), (691, 690, 721, 722), (668, 667, 698, 699), (680, 679, 710, 711), (689, 688, 719, 720), (666, 665, 696, 697), (678, 677, 708, 709), (687, 686, 717, 718), (664, 663, 694, 695), (676, 675, 706, 707), (685, 684, 715, 716), (674, 673, 704, 705), (718, 717, 748, 749), (695, 694, 725, 726), (707, 706, 737, 738), (716, 715, 746, 747), (705, 704, 735, 736), (693, 701, 732, 724), (714, 713, 744, 745), (703, 702, 733, 734), (723, 722, 753, 754), (712, 711, 742, 743), (700, 699, 730, 731), (721, 720, 751, 752), (698, 697, 728, 729), (710, 709, 740, 741), (719, 718, 749, 750), (696, 695, 726, 727), (708, 707, 738, 739), (717, 716, 747, 748), (706, 705, 736, 737), (702, 693, 724, 733), (715, 714, 745, 746), (704, 703, 734, 735), (694, 723, 754, 725), (713, 712, 743, 744), (701, 700, 731, 732), (722, 721, 752, 753), (699, 698, 729, 730), (711, 710, 741, 742), (720, 719, 750, 751), (697, 696, 727, 728), (709, 708, 739, 740), (753, 752, 783, 784), (730, 729, 760, 761), (742, 741, 772, 773), (751, 750, 781, 782), (728, 727, 758, 759), (740, 739, 770, 771), (749, 748, 779, 780), (726, 725, 756, 757), (738, 737, 768, 769), (747, 746, 777, 778), (736, 735, 766, 767), (724, 732, 763, 755), (745, 744, 775, 776), (734, 733, 764, 765), (754, 753, 784, 785), (743, 742, 773, 774), (731, 730, 761, 762), (752, 751, 782, 783), (729, 728, 759, 760), (741, 740, 771, 772), (750, 749, 780, 781), (727, 726, 757, 758), (739, 738, 769, 770), (748, 747, 778, 779), (737, 736, 767, 768), (733, 724, 755, 764), (746, 745, 776, 777), (735, 734, 765, 766), (725, 754, 785, 756), (744, 743, 774, 775), (732, 731, 762, 763), (764, 755, 786), (777, 776, 786), (766, 765, 786), (756, 785, 786), (775, 774, 786), (763, 762, 786), (784, 783, 786), (761, 760, 786), (773, 772, 786), (782, 781, 786), (759, 758, 786), (771, 770, 786), (780, 779, 786), (757, 756, 786), (769, 768, 786), (778, 777, 786), (767, 766, 786), (755, 763, 786), (776, 775, 786), (765, 764, 786), (785, 784, 786), (774, 773, 786), (762, 761, 786), (783, 782, 786), (760, 759, 786), (772, 771, 786), (781, 780, 786), (758, 757, 786), (770, 769, 786), (779, 778, 786), (768, 767, 786)])
me_mesh.polygons.foreach_set('use_smooth', [True] * 820)
me_mesh.materials.append(mat_material)
me_mesh.use_remesh_preserve_volume = False
me_mesh.use_remesh_preserve_attributes = False
me_mesh.use_mirror_vertex_groups = False
me_mesh.update()

# ---- objects
ob_plane_001 = bpy.data.objects.new('Plane.001', me_plane_001)
ob_plane = bpy.data.objects.new('Plane', me_plane)
ob_nurbspath = bpy.data.objects.new('NurbsPath', me_mesh)
ob_lamp = bpy.data.objects.new('Lamp', light_lamp)
ob_camera = bpy.data.objects.new('Camera', cam_camera)

# ---- transforms, parenting, visibility, modifiers, constraints
ob_plane_001.location = (7.859, 0.805, 5.875)
ob_plane_001.rotation_euler = (5.565e-08, 0.7854, 1.344e-07)
ob_plane_001.scale = (5.0, 5.0, 5.0)
ob_plane_001.lineart.crease_threshold = 0.0
ob_plane.location = (0.179, 1.037, -1.095)
ob_plane.scale = (3.0, 3.0, 3.0)
ob_plane.lineart.crease_threshold = 0.0
ob_nurbspath.location = (3.329, -0.09683, 0.03042)
ob_nurbspath.lineart.crease_threshold = 0.0
_m = ob_nurbspath.modifiers.new('Subsurf', 'SUBSURF')
_m.uv_smooth = 'PRESERVE_CORNERS'
_m.levels = 3
_m.render_levels = 3
ob_lamp.location = (4.076, 1.005, 5.904)
ob_lamp.rotation_euler = (0.6503, 0.05522, 1.866)
ob_lamp.lock_rotations_4d = False
ob_lamp.empty_display_type = 'ARROWS'
ob_lamp.color = (0.0, 0.0, 0.0, 0.0)
ob_lamp.lineart.crease_threshold = 0.0
ob_camera.location = (8.026, -8.061, 4.778)
ob_camera.rotation_euler = (1.08, 0.0535, 0.7756)
ob_camera.lock_rotations_4d = False
ob_camera.empty_display_type = 'ARROWS'
ob_camera.color = (0.0, 0.0, 0.0, 0.0)
ob_camera.display_type = 'WIRE'
ob_camera.lineart.crease_threshold = 0.0

# ---- collection membership
col_collection_1.objects.link(ob_plane_001)
col_collection_1.objects.link(ob_plane)
col_collection_1.objects.link(ob_nurbspath)
col_collection_1.objects.link(ob_lamp)
col_collection_1.objects.link(ob_camera)

# ---- scene / render settings (as saved in the file)
scene.camera = ob_camera
scene.frame_start = 1; scene.frame_end = 250; scene.frame_set(1)
scene.render.engine = 'CYCLES'
scene.render.image_settings.compression = 90
scene.render.resolution_percentage = 50
scene.render.dither_intensity = 0.0
scene.cycles.use_denoising = False
scene.cycles.samples = 300
scene.cycles.sampling_pattern = 'TABULATED_SOBOL'
scene.cycles.light_sampling_threshold = 0.0
scene.cycles.use_adaptive_sampling = False
scene.cycles.use_light_tree = False
scene.cycles.blur_glossy = 0.0
scene.cycles.volume_bounces = 1
scene.cycles.pixel_filter_type = 'GAUSSIAN'
scene.cycles.sample_clamp_indirect = 0.0
scene.view_settings.view_transform = 'Standard'
bpy.context.view_layer.update()
